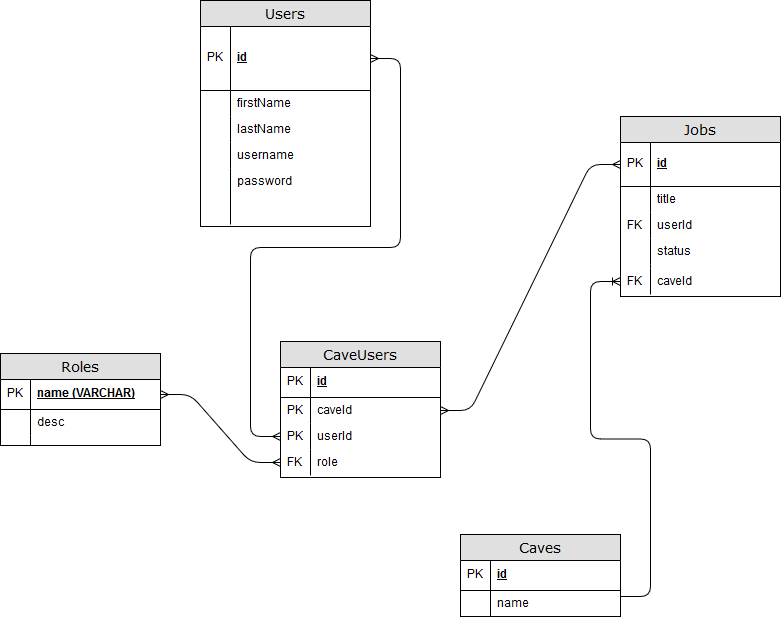

The diagram above was exported from draw.io. Its source (the exported page's mxGraphModel, read from the mxfile embedded in the PNG):
<mxGraphModel dx="1396" dy="794" grid="1" gridSize="10" guides="1" tooltips="1" connect="1" arrows="1" fold="1" page="1" pageScale="1" pageWidth="1100" pageHeight="850" background="#ffffff" math="0" shadow="0">
  <root>
    <mxCell id="0" />
    <mxCell id="1" parent="0" />
    <mxCell id="2e49270ec7c68f3f-8" value="Caves" style="swimlane;html=1;fontStyle=0;childLayout=stackLayout;horizontal=1;startSize=26;fillColor=#e0e0e0;horizontalStack=0;resizeParent=1;resizeLast=0;collapsible=1;marginBottom=0;swimlaneFillColor=#ffffff;align=center;rounded=0;shadow=0;comic=0;labelBackgroundColor=none;strokeColor=#000000;strokeWidth=1;fontFamily=Verdana;fontSize=14;fontColor=#000000;swimlaneLine=1;" parent="1" vertex="1">
      <mxGeometry x="540" y="558" width="160" height="82" as="geometry" />
    </mxCell>
    <mxCell id="2e49270ec7c68f3f-9" value="id" style="shape=partialRectangle;top=0;left=0;right=0;bottom=1;html=1;align=left;verticalAlign=middle;fillColor=none;spacingLeft=34;spacingRight=4;whiteSpace=wrap;overflow=hidden;rotatable=0;points=[[0,0.5],[1,0.5]];portConstraint=eastwest;dropTarget=0;fontStyle=5;" parent="2e49270ec7c68f3f-8" vertex="1">
      <mxGeometry y="26" width="160" height="30" as="geometry" />
    </mxCell>
    <mxCell id="2e49270ec7c68f3f-10" value="PK" style="shape=partialRectangle;top=0;left=0;bottom=0;html=1;fillColor=none;align=left;verticalAlign=middle;spacingLeft=4;spacingRight=4;whiteSpace=wrap;overflow=hidden;rotatable=0;points=[];portConstraint=eastwest;part=1;" parent="2e49270ec7c68f3f-9" vertex="1" connectable="0">
      <mxGeometry width="30" height="30" as="geometry" />
    </mxCell>
    <mxCell id="2e49270ec7c68f3f-15" value="name" style="shape=partialRectangle;top=0;left=0;right=0;bottom=0;html=1;align=left;verticalAlign=top;fillColor=none;spacingLeft=34;spacingRight=4;whiteSpace=wrap;overflow=hidden;rotatable=0;points=[[0,0.5],[1,0.5]];portConstraint=eastwest;dropTarget=0;" parent="2e49270ec7c68f3f-8" vertex="1">
      <mxGeometry y="56" width="160" height="26" as="geometry" />
    </mxCell>
    <mxCell id="2e49270ec7c68f3f-16" value="" style="shape=partialRectangle;top=0;left=0;bottom=0;html=1;fillColor=none;align=left;verticalAlign=top;spacingLeft=4;spacingRight=4;whiteSpace=wrap;overflow=hidden;rotatable=0;points=[];portConstraint=eastwest;part=1;" parent="2e49270ec7c68f3f-15" vertex="1" connectable="0">
      <mxGeometry width="30" height="26" as="geometry" />
    </mxCell>
    <mxCell id="2e49270ec7c68f3f-19" value="Users" style="swimlane;html=1;fontStyle=0;childLayout=stackLayout;horizontal=1;startSize=26;fillColor=#e0e0e0;horizontalStack=0;resizeParent=1;resizeLast=0;collapsible=1;marginBottom=0;swimlaneFillColor=#ffffff;align=center;rounded=0;shadow=0;comic=0;labelBackgroundColor=none;strokeColor=#000000;strokeWidth=1;fontFamily=Verdana;fontSize=14;fontColor=#000000;" parent="1" vertex="1">
      <mxGeometry x="280" y="24" width="170" height="226" as="geometry" />
    </mxCell>
    <mxCell id="2e49270ec7c68f3f-20" value="id" style="shape=partialRectangle;top=0;left=0;right=0;bottom=1;html=1;align=left;verticalAlign=middle;fillColor=none;spacingLeft=34;spacingRight=4;whiteSpace=wrap;overflow=hidden;rotatable=0;points=[[0,0.5],[1,0.5]];portConstraint=eastwest;dropTarget=0;fontStyle=5;" parent="2e49270ec7c68f3f-19" vertex="1">
      <mxGeometry y="26" width="170" height="64" as="geometry" />
    </mxCell>
    <mxCell id="2e49270ec7c68f3f-21" value="PK" style="shape=partialRectangle;top=0;left=0;bottom=0;html=1;fillColor=none;align=left;verticalAlign=middle;spacingLeft=4;spacingRight=4;whiteSpace=wrap;overflow=hidden;rotatable=0;points=[];portConstraint=eastwest;part=1;" parent="2e49270ec7c68f3f-20" vertex="1" connectable="0">
      <mxGeometry width="30" height="64" as="geometry" />
    </mxCell>
    <mxCell id="2e49270ec7c68f3f-22" value="firstName" style="shape=partialRectangle;top=0;left=0;right=0;bottom=0;html=1;align=left;verticalAlign=top;fillColor=none;spacingLeft=34;spacingRight=4;whiteSpace=wrap;overflow=hidden;rotatable=0;points=[[0,0.5],[1,0.5]];portConstraint=eastwest;dropTarget=0;" parent="2e49270ec7c68f3f-19" vertex="1">
      <mxGeometry y="90" width="170" height="26" as="geometry" />
    </mxCell>
    <mxCell id="2e49270ec7c68f3f-23" value="" style="shape=partialRectangle;top=0;left=0;bottom=0;html=1;fillColor=none;align=left;verticalAlign=top;spacingLeft=4;spacingRight=4;whiteSpace=wrap;overflow=hidden;rotatable=0;points=[];portConstraint=eastwest;part=1;" parent="2e49270ec7c68f3f-22" vertex="1" connectable="0">
      <mxGeometry width="30" height="26" as="geometry" />
    </mxCell>
    <mxCell id="2e49270ec7c68f3f-24" value="lastName" style="shape=partialRectangle;top=0;left=0;right=0;bottom=0;html=1;align=left;verticalAlign=top;fillColor=none;spacingLeft=34;spacingRight=4;whiteSpace=wrap;overflow=hidden;rotatable=0;points=[[0,0.5],[1,0.5]];portConstraint=eastwest;dropTarget=0;" parent="2e49270ec7c68f3f-19" vertex="1">
      <mxGeometry y="116" width="170" height="26" as="geometry" />
    </mxCell>
    <mxCell id="2e49270ec7c68f3f-25" value="" style="shape=partialRectangle;top=0;left=0;bottom=0;html=1;fillColor=none;align=left;verticalAlign=top;spacingLeft=4;spacingRight=4;whiteSpace=wrap;overflow=hidden;rotatable=0;points=[];portConstraint=eastwest;part=1;" parent="2e49270ec7c68f3f-24" vertex="1" connectable="0">
      <mxGeometry width="30" height="26" as="geometry" />
    </mxCell>
    <mxCell id="2e49270ec7c68f3f-26" value="username" style="shape=partialRectangle;top=0;left=0;right=0;bottom=0;html=1;align=left;verticalAlign=top;fillColor=none;spacingLeft=34;spacingRight=4;whiteSpace=wrap;overflow=hidden;rotatable=0;points=[[0,0.5],[1,0.5]];portConstraint=eastwest;dropTarget=0;" parent="2e49270ec7c68f3f-19" vertex="1">
      <mxGeometry y="142" width="170" height="26" as="geometry" />
    </mxCell>
    <mxCell id="2e49270ec7c68f3f-27" value="" style="shape=partialRectangle;top=0;left=0;bottom=0;html=1;fillColor=none;align=left;verticalAlign=top;spacingLeft=4;spacingRight=4;whiteSpace=wrap;overflow=hidden;rotatable=0;points=[];portConstraint=eastwest;part=1;" parent="2e49270ec7c68f3f-26" vertex="1" connectable="0">
      <mxGeometry width="30" height="26" as="geometry" />
    </mxCell>
    <mxCell id="2e49270ec7c68f3f-28" value="password" style="shape=partialRectangle;top=0;left=0;right=0;bottom=0;html=1;align=left;verticalAlign=top;fillColor=none;spacingLeft=34;spacingRight=4;whiteSpace=wrap;overflow=hidden;rotatable=0;points=[[0,0.5],[1,0.5]];portConstraint=eastwest;dropTarget=0;" parent="2e49270ec7c68f3f-19" vertex="1">
      <mxGeometry y="168" width="170" height="56" as="geometry" />
    </mxCell>
    <mxCell id="2e49270ec7c68f3f-29" value="" style="shape=partialRectangle;top=0;left=0;bottom=0;html=1;fillColor=none;align=left;verticalAlign=top;spacingLeft=4;spacingRight=4;whiteSpace=wrap;overflow=hidden;rotatable=0;points=[];portConstraint=eastwest;part=1;" parent="2e49270ec7c68f3f-28" vertex="1" connectable="0">
      <mxGeometry width="30" height="56" as="geometry" />
    </mxCell>
    <mxCell id="2e49270ec7c68f3f-30" value="Jobs" style="swimlane;html=1;fontStyle=0;childLayout=stackLayout;horizontal=1;startSize=26;fillColor=#e0e0e0;horizontalStack=0;resizeParent=1;resizeLast=0;collapsible=1;marginBottom=0;swimlaneFillColor=#ffffff;align=center;rounded=0;shadow=0;comic=0;labelBackgroundColor=none;strokeColor=#000000;strokeWidth=1;fontFamily=Verdana;fontSize=14;fontColor=#000000;" parent="1" vertex="1">
      <mxGeometry x="700" y="140" width="160" height="180" as="geometry" />
    </mxCell>
    <mxCell id="2e49270ec7c68f3f-31" value="id" style="shape=partialRectangle;top=0;left=0;right=0;bottom=1;html=1;align=left;verticalAlign=middle;fillColor=none;spacingLeft=34;spacingRight=4;whiteSpace=wrap;overflow=hidden;rotatable=0;points=[[0,0.5],[1,0.5]];portConstraint=eastwest;dropTarget=0;fontStyle=5;" parent="2e49270ec7c68f3f-30" vertex="1">
      <mxGeometry y="26" width="160" height="44" as="geometry" />
    </mxCell>
    <mxCell id="2e49270ec7c68f3f-32" value="PK" style="shape=partialRectangle;top=0;left=0;bottom=0;html=1;fillColor=none;align=left;verticalAlign=middle;spacingLeft=4;spacingRight=4;whiteSpace=wrap;overflow=hidden;rotatable=0;points=[];portConstraint=eastwest;part=1;" parent="2e49270ec7c68f3f-31" vertex="1" connectable="0">
      <mxGeometry width="30" height="44" as="geometry" />
    </mxCell>
    <mxCell id="2e49270ec7c68f3f-33" value="&lt;div&gt;title&lt;/div&gt;" style="shape=partialRectangle;top=0;left=0;right=0;bottom=0;html=1;align=left;verticalAlign=top;fillColor=none;spacingLeft=34;spacingRight=4;whiteSpace=wrap;overflow=hidden;rotatable=0;points=[[0,0.5],[1,0.5]];portConstraint=eastwest;dropTarget=0;" parent="2e49270ec7c68f3f-30" vertex="1">
      <mxGeometry y="70" width="160" height="26" as="geometry" />
    </mxCell>
    <mxCell id="2e49270ec7c68f3f-34" value="" style="shape=partialRectangle;top=0;left=0;bottom=0;html=1;fillColor=none;align=left;verticalAlign=top;spacingLeft=4;spacingRight=4;whiteSpace=wrap;overflow=hidden;rotatable=0;points=[];portConstraint=eastwest;part=1;" parent="2e49270ec7c68f3f-33" vertex="1" connectable="0">
      <mxGeometry width="30" height="26" as="geometry" />
    </mxCell>
    <mxCell id="KNWFBLpXxOdBgphbk_ZS-11" value="userId" style="shape=partialRectangle;top=0;left=0;right=0;bottom=0;html=1;align=left;verticalAlign=top;fillColor=none;spacingLeft=34;spacingRight=4;whiteSpace=wrap;overflow=hidden;rotatable=0;points=[[0,0.5],[1,0.5]];portConstraint=eastwest;dropTarget=0;" parent="2e49270ec7c68f3f-30" vertex="1">
      <mxGeometry y="96" width="160" height="26" as="geometry" />
    </mxCell>
    <mxCell id="KNWFBLpXxOdBgphbk_ZS-12" value="FK" style="shape=partialRectangle;top=0;left=0;bottom=0;html=1;fillColor=none;align=left;verticalAlign=top;spacingLeft=4;spacingRight=4;whiteSpace=wrap;overflow=hidden;rotatable=0;points=[];portConstraint=eastwest;part=1;" parent="KNWFBLpXxOdBgphbk_ZS-11" vertex="1" connectable="0">
      <mxGeometry width="30" height="26" as="geometry" />
    </mxCell>
    <mxCell id="KNWFBLpXxOdBgphbk_ZS-13" value="status" style="shape=partialRectangle;top=0;left=0;right=0;bottom=0;html=1;align=left;verticalAlign=top;fillColor=none;spacingLeft=34;spacingRight=4;whiteSpace=wrap;overflow=hidden;rotatable=0;points=[[0,0.5],[1,0.5]];portConstraint=eastwest;dropTarget=0;" parent="2e49270ec7c68f3f-30" vertex="1">
      <mxGeometry y="122" width="160" height="26" as="geometry" />
    </mxCell>
    <mxCell id="KNWFBLpXxOdBgphbk_ZS-14" value="" style="shape=partialRectangle;top=0;left=0;bottom=0;html=1;fillColor=none;align=left;verticalAlign=top;spacingLeft=4;spacingRight=4;whiteSpace=wrap;overflow=hidden;rotatable=0;points=[];portConstraint=eastwest;part=1;" parent="KNWFBLpXxOdBgphbk_ZS-13" vertex="1" connectable="0">
      <mxGeometry width="30" height="26" as="geometry" />
    </mxCell>
    <mxCell id="2e49270ec7c68f3f-39" value="" style="shape=partialRectangle;top=0;left=0;right=0;bottom=0;html=1;align=left;verticalAlign=top;fillColor=none;spacingLeft=34;spacingRight=4;whiteSpace=wrap;overflow=hidden;rotatable=0;points=[[0,0.5],[1,0.5]];portConstraint=eastwest;dropTarget=0;" parent="2e49270ec7c68f3f-30" vertex="1">
      <mxGeometry y="148" width="160" height="4" as="geometry" />
    </mxCell>
    <mxCell id="2e49270ec7c68f3f-40" value="" style="shape=partialRectangle;top=0;left=0;bottom=0;html=1;fillColor=none;align=left;verticalAlign=top;spacingLeft=4;spacingRight=4;whiteSpace=wrap;overflow=hidden;rotatable=0;points=[];portConstraint=eastwest;part=1;" parent="2e49270ec7c68f3f-39" vertex="1" connectable="0">
      <mxGeometry width="30" height="4" as="geometry" />
    </mxCell>
    <mxCell id="P8j5x148td60sjjtjfp_-19" value="caveId" style="shape=partialRectangle;top=0;left=0;right=0;bottom=0;html=1;align=left;verticalAlign=top;fillColor=none;spacingLeft=34;spacingRight=4;whiteSpace=wrap;overflow=hidden;rotatable=0;points=[[0,0.5],[1,0.5]];portConstraint=eastwest;dropTarget=0;" vertex="1" parent="2e49270ec7c68f3f-30">
      <mxGeometry y="152" width="160" height="26" as="geometry" />
    </mxCell>
    <mxCell id="P8j5x148td60sjjtjfp_-20" value="FK" style="shape=partialRectangle;top=0;left=0;bottom=0;html=1;fillColor=none;align=left;verticalAlign=top;spacingLeft=4;spacingRight=4;whiteSpace=wrap;overflow=hidden;rotatable=0;points=[];portConstraint=eastwest;part=1;" vertex="1" connectable="0" parent="P8j5x148td60sjjtjfp_-19">
      <mxGeometry width="30" height="26" as="geometry" />
    </mxCell>
    <mxCell id="2e49270ec7c68f3f-80" value="Roles" style="swimlane;html=1;fontStyle=0;childLayout=stackLayout;horizontal=1;startSize=26;fillColor=#e0e0e0;horizontalStack=0;resizeParent=1;resizeLast=0;collapsible=1;marginBottom=0;swimlaneFillColor=#ffffff;align=center;rounded=0;shadow=0;comic=0;labelBackgroundColor=none;strokeColor=#000000;strokeWidth=1;fontFamily=Verdana;fontSize=14;fontColor=#000000;" parent="1" vertex="1">
      <mxGeometry x="80" y="377" width="160" height="92" as="geometry" />
    </mxCell>
    <mxCell id="2e49270ec7c68f3f-81" value="name (VARCHAR)" style="shape=partialRectangle;top=0;left=0;right=0;bottom=1;html=1;align=left;verticalAlign=middle;fillColor=none;spacingLeft=34;spacingRight=4;whiteSpace=wrap;overflow=hidden;rotatable=0;points=[[0,0.5],[1,0.5]];portConstraint=eastwest;dropTarget=0;fontStyle=5;" parent="2e49270ec7c68f3f-80" vertex="1">
      <mxGeometry y="26" width="160" height="30" as="geometry" />
    </mxCell>
    <mxCell id="2e49270ec7c68f3f-82" value="PK" style="shape=partialRectangle;top=0;left=0;bottom=0;html=1;fillColor=none;align=left;verticalAlign=middle;spacingLeft=4;spacingRight=4;whiteSpace=wrap;overflow=hidden;rotatable=0;points=[];portConstraint=eastwest;part=1;" parent="2e49270ec7c68f3f-81" vertex="1" connectable="0">
      <mxGeometry width="30" height="30" as="geometry" />
    </mxCell>
    <mxCell id="2e49270ec7c68f3f-83" value="desc " style="shape=partialRectangle;top=0;left=0;right=0;bottom=0;html=1;align=left;verticalAlign=top;fillColor=none;spacingLeft=34;spacingRight=4;whiteSpace=wrap;overflow=hidden;rotatable=0;points=[[0,0.5],[1,0.5]];portConstraint=eastwest;dropTarget=0;" parent="2e49270ec7c68f3f-80" vertex="1">
      <mxGeometry y="56" width="160" height="26" as="geometry" />
    </mxCell>
    <mxCell id="2e49270ec7c68f3f-84" value="" style="shape=partialRectangle;top=0;left=0;bottom=0;html=1;fillColor=none;align=left;verticalAlign=top;spacingLeft=4;spacingRight=4;whiteSpace=wrap;overflow=hidden;rotatable=0;points=[];portConstraint=eastwest;part=1;" parent="2e49270ec7c68f3f-83" vertex="1" connectable="0">
      <mxGeometry width="30" height="26" as="geometry" />
    </mxCell>
    <mxCell id="2e49270ec7c68f3f-89" value="" style="shape=partialRectangle;top=0;left=0;right=0;bottom=0;html=1;align=left;verticalAlign=top;fillColor=none;spacingLeft=34;spacingRight=4;whiteSpace=wrap;overflow=hidden;rotatable=0;points=[[0,0.5],[1,0.5]];portConstraint=eastwest;dropTarget=0;" parent="2e49270ec7c68f3f-80" vertex="1">
      <mxGeometry y="82" width="160" height="10" as="geometry" />
    </mxCell>
    <mxCell id="2e49270ec7c68f3f-90" value="" style="shape=partialRectangle;top=0;left=0;bottom=0;html=1;fillColor=none;align=left;verticalAlign=top;spacingLeft=4;spacingRight=4;whiteSpace=wrap;overflow=hidden;rotatable=0;points=[];portConstraint=eastwest;part=1;" parent="2e49270ec7c68f3f-89" vertex="1" connectable="0">
      <mxGeometry width="30" height="10" as="geometry" />
    </mxCell>
    <mxCell id="P8j5x148td60sjjtjfp_-1" value="CaveUsers" style="swimlane;html=1;fontStyle=0;childLayout=stackLayout;horizontal=1;startSize=26;fillColor=#e0e0e0;horizontalStack=0;resizeParent=1;resizeLast=0;collapsible=1;marginBottom=0;swimlaneFillColor=#ffffff;align=center;rounded=0;shadow=0;comic=0;labelBackgroundColor=none;strokeColor=#000000;strokeWidth=1;fontFamily=Verdana;fontSize=14;fontColor=#000000;swimlaneLine=1;" vertex="1" parent="1">
      <mxGeometry x="360" y="365" width="160" height="136" as="geometry" />
    </mxCell>
    <mxCell id="P8j5x148td60sjjtjfp_-2" value="id" style="shape=partialRectangle;top=0;left=0;right=0;bottom=1;html=1;align=left;verticalAlign=middle;fillColor=none;spacingLeft=34;spacingRight=4;whiteSpace=wrap;overflow=hidden;rotatable=0;points=[[0,0.5],[1,0.5]];portConstraint=eastwest;dropTarget=0;fontStyle=5;" vertex="1" parent="P8j5x148td60sjjtjfp_-1">
      <mxGeometry y="26" width="160" height="30" as="geometry" />
    </mxCell>
    <mxCell id="P8j5x148td60sjjtjfp_-3" value="PK" style="shape=partialRectangle;top=0;left=0;bottom=0;html=1;fillColor=none;align=left;verticalAlign=middle;spacingLeft=4;spacingRight=4;whiteSpace=wrap;overflow=hidden;rotatable=0;points=[];portConstraint=eastwest;part=1;" vertex="1" connectable="0" parent="P8j5x148td60sjjtjfp_-2">
      <mxGeometry width="30" height="30" as="geometry" />
    </mxCell>
    <mxCell id="P8j5x148td60sjjtjfp_-4" value="caveId" style="shape=partialRectangle;top=0;left=0;right=0;bottom=0;html=1;align=left;verticalAlign=top;fillColor=none;spacingLeft=34;spacingRight=4;whiteSpace=wrap;overflow=hidden;rotatable=0;points=[[0,0.5],[1,0.5]];portConstraint=eastwest;dropTarget=0;" vertex="1" parent="P8j5x148td60sjjtjfp_-1">
      <mxGeometry y="56" width="160" height="26" as="geometry" />
    </mxCell>
    <mxCell id="P8j5x148td60sjjtjfp_-5" value="PK" style="shape=partialRectangle;top=0;left=0;bottom=0;html=1;fillColor=none;align=left;verticalAlign=top;spacingLeft=4;spacingRight=4;whiteSpace=wrap;overflow=hidden;rotatable=0;points=[];portConstraint=eastwest;part=1;" vertex="1" connectable="0" parent="P8j5x148td60sjjtjfp_-4">
      <mxGeometry width="30" height="26" as="geometry" />
    </mxCell>
    <mxCell id="P8j5x148td60sjjtjfp_-6" value="userId" style="shape=partialRectangle;top=0;left=0;right=0;bottom=0;html=1;align=left;verticalAlign=top;fillColor=none;spacingLeft=34;spacingRight=4;whiteSpace=wrap;overflow=hidden;rotatable=0;points=[[0,0.5],[1,0.5]];portConstraint=eastwest;dropTarget=0;" vertex="1" parent="P8j5x148td60sjjtjfp_-1">
      <mxGeometry y="82" width="160" height="26" as="geometry" />
    </mxCell>
    <mxCell id="P8j5x148td60sjjtjfp_-7" value="PK" style="shape=partialRectangle;top=0;left=0;bottom=0;html=1;fillColor=none;align=left;verticalAlign=top;spacingLeft=4;spacingRight=4;whiteSpace=wrap;overflow=hidden;rotatable=0;points=[];portConstraint=eastwest;part=1;" vertex="1" connectable="0" parent="P8j5x148td60sjjtjfp_-6">
      <mxGeometry width="30" height="26" as="geometry" />
    </mxCell>
    <mxCell id="P8j5x148td60sjjtjfp_-8" value="role" style="shape=partialRectangle;top=0;left=0;right=0;bottom=0;html=1;align=left;verticalAlign=top;fillColor=none;spacingLeft=34;spacingRight=4;whiteSpace=wrap;overflow=hidden;rotatable=0;points=[[0,0.5],[1,0.5]];portConstraint=eastwest;dropTarget=0;" vertex="1" parent="P8j5x148td60sjjtjfp_-1">
      <mxGeometry y="108" width="160" height="26" as="geometry" />
    </mxCell>
    <mxCell id="P8j5x148td60sjjtjfp_-9" value="FK" style="shape=partialRectangle;top=0;left=0;bottom=0;html=1;fillColor=none;align=left;verticalAlign=top;spacingLeft=4;spacingRight=4;whiteSpace=wrap;overflow=hidden;rotatable=0;points=[];portConstraint=eastwest;part=1;" vertex="1" connectable="0" parent="P8j5x148td60sjjtjfp_-8">
      <mxGeometry width="30" height="26" as="geometry" />
    </mxCell>
    <mxCell id="P8j5x148td60sjjtjfp_-23" value="" style="edgeStyle=entityRelationEdgeStyle;fontSize=12;html=1;endArrow=ERmany;startArrow=ERmany;entryX=0;entryY=0.5;entryDx=0;entryDy=0;exitX=1;exitY=0.5;exitDx=0;exitDy=0;" edge="1" parent="1" source="2e49270ec7c68f3f-81" target="P8j5x148td60sjjtjfp_-8">
      <mxGeometry width="100" height="100" relative="1" as="geometry">
        <mxPoint x="120" y="650" as="sourcePoint" />
        <mxPoint x="270" y="620" as="targetPoint" />
      </mxGeometry>
    </mxCell>
    <mxCell id="P8j5x148td60sjjtjfp_-24" value="" style="edgeStyle=entityRelationEdgeStyle;fontSize=12;html=1;endArrow=ERmany;startArrow=ERmany;entryX=0;entryY=0.5;entryDx=0;entryDy=0;exitX=1;exitY=0.5;exitDx=0;exitDy=0;" edge="1" parent="1" source="2e49270ec7c68f3f-20" target="P8j5x148td60sjjtjfp_-6">
      <mxGeometry width="100" height="100" relative="1" as="geometry">
        <mxPoint x="180" y="730" as="sourcePoint" />
        <mxPoint x="280" y="630" as="targetPoint" />
      </mxGeometry>
    </mxCell>
    <mxCell id="P8j5x148td60sjjtjfp_-25" value="" style="edgeStyle=entityRelationEdgeStyle;fontSize=12;html=1;endArrow=ERmany;startArrow=ERmany;entryX=0;entryY=0.5;entryDx=0;entryDy=0;exitX=1;exitY=0.5;exitDx=0;exitDy=0;" edge="1" parent="1" source="P8j5x148td60sjjtjfp_-4" target="2e49270ec7c68f3f-31">
      <mxGeometry width="100" height="100" relative="1" as="geometry">
        <mxPoint x="190" y="740" as="sourcePoint" />
        <mxPoint x="290" y="640" as="targetPoint" />
      </mxGeometry>
    </mxCell>
    <mxCell id="P8j5x148td60sjjtjfp_-26" value="" style="edgeStyle=entityRelationEdgeStyle;fontSize=12;html=1;endArrow=ERoneToMany;exitX=1;exitY=0.75;exitDx=0;exitDy=0;entryX=0;entryY=0.5;entryDx=0;entryDy=0;" edge="1" parent="1" source="2e49270ec7c68f3f-8" target="P8j5x148td60sjjtjfp_-19">
      <mxGeometry width="100" height="100" relative="1" as="geometry">
        <mxPoint x="220" y="730" as="sourcePoint" />
        <mxPoint x="320" y="630" as="targetPoint" />
      </mxGeometry>
    </mxCell>
  </root>
</mxGraphModel>